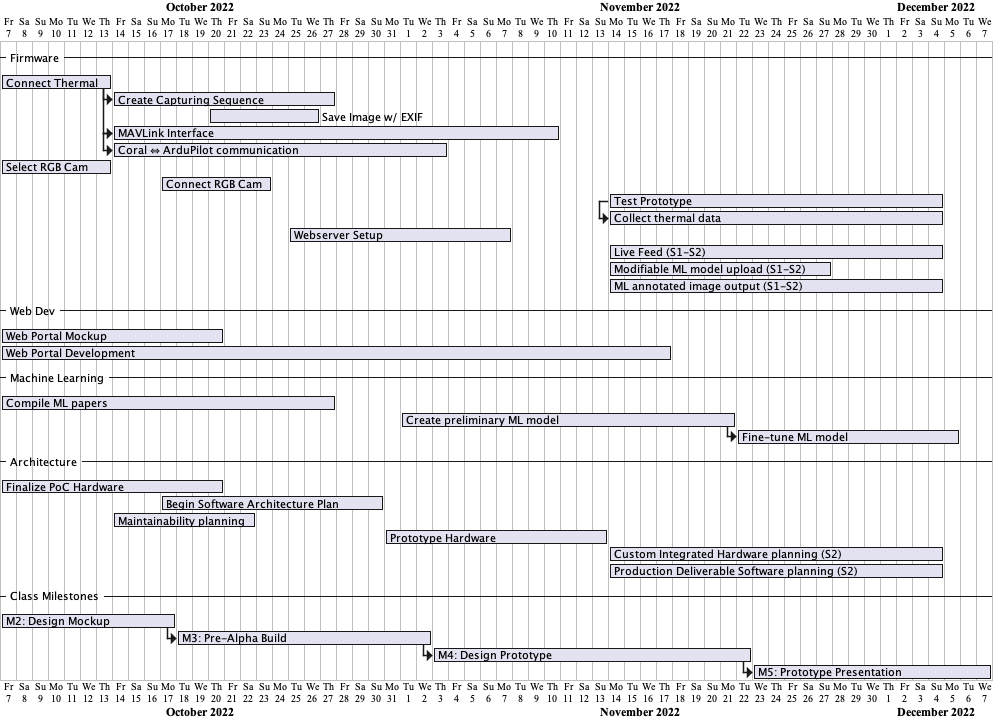

The diagram above was rendered by PlantUML. Its source (embedded in the PNG):
@startgantt
Project starts 2022-10-07

-- Firmware --
[Connect Thermal] lasts 7 days
[Create Capturing Sequence] starts at [Connect Thermal]'s end and lasts 2 weeks
[Save Image w/ EXIF] starts 2022-10-20 and lasts 1 week
[MAVLink Interface] starts at [Connect Thermal]'s end and lasts 4 weeks
[Coral ⇔ ArduPilot communication] starts at [MAVLink Interface]'s start and lasts 3 weeks
[Select RGB Cam] lasts 7 days
[Connect RGB Cam] starts 2022-10-17 and lasts 7 days
[Test Prototype] starts 2022-11-14 and lasts 3 weeks
[Collect thermal data] starts at [Test Prototype]'s start and lasts 3 weeks
[Webserver Setup] starts 2022-10-25 and lasts 2 weeks
[Live Feed (S1-S2)] starts 2022-11-14 and lasts 3 weeks
[Modifiable ML model upload (S1-S2)] starts 2022-11-14 and lasts 2 weeks
[ML annotated image output (S1-S2)] starts 2022-11-14 and lasts 3 weeks
-- Web Dev --
[Web Portal Mockup] lasts 2 weeks
[Web Portal Development] lasts 6 weeks
-- Machine Learning --
[Compile ML papers] lasts 3 weeks
[Create preliminary ML model] starts 2022-11-01 and lasts 3 weeks
then [Fine-tune ML model] lasts 2 weeks
-- Architecture --
[Finalize PoC Hardware] lasts 2 weeks
[Begin Software Architecture Plan] starts 2022-10-17 and lasts 2 weeks
[Maintainability planning] starts 2022-10-14 and lasts 9 days
[Prototype Hardware] starts 2022-10-31 and lasts 2 weeks
[Custom Integrated Hardware planning (S2)] starts 2022-11-14 and lasts 3 weeks
[Production Deliverable Software planning (S2)] starts 2022-11-14 and lasts 3 weeks

-- Class Milestones --
[M2: Design Mockup] starts 2022-10-07 and ends 2022-10-17
then [M3: Pre-Alpha Build] ends 2022-11-02
then [M4: Design Prototype] ends 2022-11-22
then [M5: Prototype Presentation] ends 2022-12-07

@endgantt